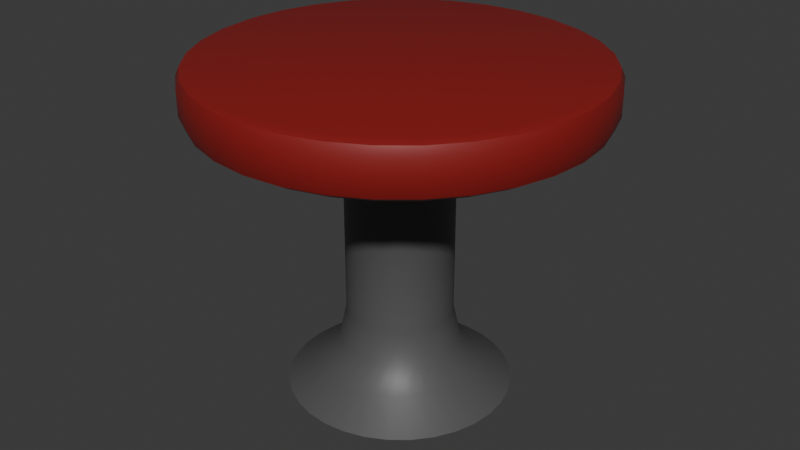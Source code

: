 # Source: coke_table.blend  (saved by Blender 4.5.90; exported with 4.5.12 LTS)
import bpy
from mathutils import Matrix  # noqa: F401  (used for matrix-valued properties, if any)

bpy.ops.wm.read_factory_settings(use_empty=True)
scene = bpy.context.scene
scene.name = 'Scene'

# ---- collections
col_collection = bpy.data.collections.new('Collection'); scene.collection.children.link(col_collection)

# ---- materials (node trees are filled in below, after node groups)
mat_material_001 = bpy.data.materials.new('Material.001')
mat_material_002 = bpy.data.materials.new('Material.002')

# ---- node groups
ng_smooth_by_angle = bpy.data.node_groups.new('Smooth by Angle', 'GeometryNodeTree')
_s = ng_smooth_by_angle.interface.new_socket(name='Mesh', in_out='OUTPUT', socket_type='NodeSocketGeometry')
_s = ng_smooth_by_angle.interface.new_socket(name='Mesh', in_out='INPUT', socket_type='NodeSocketGeometry')
_s = ng_smooth_by_angle.interface.new_socket(name='Angle', in_out='INPUT', socket_type='NodeSocketFloat')
_s.subtype = 'ANGLE'
_s.default_value = 0.5236
_s.min_value = 0.0
_s.max_value = 3.142
_s.description = 'Maximum face angle for smooth edges'
_s = ng_smooth_by_angle.interface.new_socket(name='Ignore Sharpness', in_out='INPUT', socket_type='NodeSocketBool')
_s.force_non_field = True
ng_smooth_by_angle.description = 'Set the sharpness of mesh edges based on the angle between the neighboring faces'
ng_smooth_by_angle.is_modifier = True
_N = ng_smooth_by_angle.nodes; _L = ng_smooth_by_angle.links
n0 = _N.new('GeometryNodeSetShadeSmooth'); n0.name = 'Set Shade Smooth'; n0.location = (120, -80)
n0.domain = 'EDGE'
n1 = _N.new('GeometryNodeSetShadeSmooth'); n1.name = 'Set Shade Smooth.001'; n1.location = (300, -80)
n2 = _N.new('NodeGroupOutput'); n2.name = 'Group Output'; n2.location = (480, -80)
n3 = _N.new('GeometryNodeInputMeshEdgeAngle'); n3.name = 'Edge Angle'; n3.location = (-440, -240)
n4 = _N.new('NodeGroupInput'); n4.name = 'Group Input'; n4.location = (-80, -80)
n5 = _N.new('GeometryNodeInputEdgeSmooth'); n5.name = 'Is Edge Smooth'; n5.location = (-260, -120)
n6 = _N.new('GeometryNodeInputShadeSmooth'); n6.name = 'Is Shade Smooth'; n6.location = (-440, -397)
n7 = _N.new('FunctionNodeCompare'); n7.name = 'Compare'; n7.location = (-260, -260)
n7.operation = 'LESS_EQUAL'
n7.inputs[6].default_value = (0.0, 0.0, 0.0, 0.0)
n7.inputs[7].default_value = (0.0, 0.0, 0.0, 0.0)
n8 = _N.new('FunctionNodeBooleanMath'); n8.name = 'Boolean Math.001'; n8.location = (-80, -260)
n9 = _N.new('NodeGroupInput'); n9.name = 'Group Input.001'; n9.location = (-440, -329)
n10 = _N.new('NodeGroupInput'); n10.name = 'Group Input.002'; n10.location = (-259, -189)
n11 = _N.new('FunctionNodeBooleanMath'); n11.name = 'Boolean Math'; n11.location = (-80, -149)
n11.operation = 'OR'
n12 = _N.new('FunctionNodeBooleanMath'); n12.name = 'Boolean Math.002'; n12.location = (-260, -380)
n12.operation = 'OR'
n13 = _N.new('NodeGroupInput'); n13.name = 'Group Input.003'; n13.location = (-440, -460)
_L.new(n3.outputs[0], n7.inputs[0])
_L.new(n1.outputs[0], n2.inputs[0])
_L.new(n9.outputs[1], n7.inputs[1])
_L.new(n7.outputs[0], n8.inputs[0])
_L.new(n4.outputs[0], n0.inputs[0])
_L.new(n0.outputs[0], n1.inputs[0])
_L.new(n8.outputs[0], n0.inputs[2])
_L.new(n10.outputs[2], n11.inputs[1])
_L.new(n5.outputs[0], n11.inputs[0])
_L.new(n11.outputs[0], n0.inputs[1])
_L.new(n13.outputs[2], n12.inputs[1])
_L.new(n6.outputs[0], n12.inputs[0])
_L.new(n12.outputs[0], n8.inputs[1])
n2.is_active_output = True

# ---- material node trees
mat_material_001.use_nodes = True; mat_material_001.node_tree.nodes.clear()
_N = mat_material_001.node_tree.nodes; _L = mat_material_001.node_tree.links
n0 = _N.new('ShaderNodeBsdfPrincipled'); n0.name = 'Principled BSDF'; n0.location = (-200, 100)
n0.inputs[0].default_value = (0.2574, 0.01163, 0.01054, 1.0)
n1 = _N.new('ShaderNodeOutputMaterial'); n1.name = 'Material Output'; n1.location = (200, 100)
_L.new(n0.outputs[0], n1.inputs[0])
n1.is_active_output = True
mat_material_002.use_nodes = True; mat_material_002.node_tree.nodes.clear()
_N = mat_material_002.node_tree.nodes; _L = mat_material_002.node_tree.links
n0 = _N.new('ShaderNodeBsdfPrincipled'); n0.name = 'Principled BSDF'; n0.location = (-200, 100)
n0.inputs[0].default_value = (0.09202, 0.09202, 0.09202, 1.0)
n1 = _N.new('ShaderNodeOutputMaterial'); n1.name = 'Material Output'; n1.location = (200, 100)
_L.new(n0.outputs[0], n1.inputs[0])
n1.is_active_output = True

# ---- world
world_world = bpy.data.worlds.new('World'); scene.world = world_world
world_world.use_nodes = True; world_world.node_tree.nodes.clear()
_N = world_world.node_tree.nodes; _L = world_world.node_tree.links
n0 = _N.new('ShaderNodeOutputWorld'); n0.name = 'World Output'; n0.location = (200, 100)
n1 = _N.new('ShaderNodeBackground'); n1.name = 'Background'; n1.location = (-200, 100)
n1.inputs[0].default_value = (0.05088, 0.05088, 0.05088, 1.0)
_L.new(n1.outputs[0], n0.inputs[0])
n0.is_active_output = True
world_world.color = (0.05088, 0.05088, 0.05088)
world_world.sun_shadow_jitter_overblur = 0.0

# ---- meshes
me_cylinder_001 = bpy.data.meshes.new('Cylinder.001')
me_cylinder_001.from_pydata([(3.972e-10, 0.8274, -1.195), (0.1614, 0.8115, -1.195), (0.3166, 0.7645, -1.195), (0.4597, 0.688, -1.195), (0.5851, 0.5851, -1.195), (0.688, 0.4597, -1.195), (0.7645, 0.3166, -1.195), (0.8115, 0.1614, -1.195), (0.8274, 2.053e-09, -1.195), (0.8115, -0.1614, -1.195), (0.7645, -0.3166, -1.195), (0.688, -0.4597, -1.195), (0.5851, -0.5851, -1.195), (0.4597, -0.688, -1.195), (0.3166, -0.7645, -1.195), (0.1614, -0.8115, -1.195), (3.972e-10, -0.8274, -1.195), (-0.1614, -0.8115, -1.195), (-0.3166, -0.7645, -1.195), (-0.4597, -0.688, -1.195), (-0.5851, -0.5851, -1.195), (-0.688, -0.4597, -1.195), (-0.7645, -0.3166, -1.195), (-0.8115, -0.1614, -1.195), (-0.8274, 2.053e-09, -1.195), (-0.8115, 0.1614, -1.195), (-0.7645, 0.3166, -1.195), (-0.688, 0.4597, -1.195), (-0.5851, 0.5851, -1.195), (-0.4597, 0.688, -1.195), (-0.3166, 0.7645, -1.195), (-0.1614, 0.8115, -1.195), (1.38e-08, 1.454, 1.185), (1.49e-08, 1.364, 1.274), (1.414e-08, 1.428, 1.248), (0.2661, 1.338, 1.274), (0.2837, 1.426, 1.185), (0.2786, 1.401, 1.248), (0.5221, 1.26, 1.274), (0.5566, 1.344, 1.185), (0.5465, 1.319, 1.248), (0.7579, 1.134, 1.274), (0.808, 1.209, 1.185), (0.7934, 1.187, 1.248), (0.9647, 0.9647, 1.274), (1.028, 1.028, 1.185), (1.01, 1.01, 1.248), (1.134, 0.7579, 1.274), (1.209, 0.808, 1.185), (1.187, 0.7934, 1.248), (1.26, 0.5221, 1.274), (1.344, 0.5566, 1.185), (1.319, 0.5465, 1.248), (1.338, 0.2661, 1.274), (1.426, 0.2837, 1.185), (1.401, 0.2786, 1.248), (1.364, -1.304e-08, 1.274), (1.454, -1.334e-08, 1.185), (1.428, -1.327e-08, 1.248), (1.338, -0.2661, 1.274), (1.426, -0.2837, 1.185), (1.401, -0.2786, 1.248), (1.26, -0.5221, 1.274), (1.344, -0.5566, 1.185), (1.319, -0.5465, 1.248), (1.134, -0.7579, 1.274), (1.209, -0.808, 1.185), (1.187, -0.7934, 1.248), (0.9647, -0.9647, 1.274), (1.028, -1.028, 1.185), (1.01, -1.01, 1.248), (0.7579, -1.134, 1.274), (0.808, -1.209, 1.185), (0.7934, -1.187, 1.248), (0.5221, -1.26, 1.274), (0.5566, -1.344, 1.185), (0.5465, -1.319, 1.248), (0.2661, -1.338, 1.274), (0.2837, -1.426, 1.185), (0.2786, -1.401, 1.248), (1.583e-08, -1.364, 1.274), (1.38e-08, -1.454, 1.185), (1.444e-08, -1.428, 1.248), (-0.2661, -1.338, 1.274), (-0.2837, -1.426, 1.185), (-0.2786, -1.401, 1.248), (-0.5221, -1.26, 1.274), (-0.5566, -1.344, 1.185), (-0.5465, -1.319, 1.248), (-0.7579, -1.134, 1.274), (-0.808, -1.209, 1.185), (-0.7934, -1.187, 1.248), (-0.9647, -0.9647, 1.274), (-1.028, -1.028, 1.185), (-1.01, -1.01, 1.248), (-1.134, -0.7579, 1.274), (-1.209, -0.808, 1.185), (-1.187, -0.7934, 1.248), (-1.26, -0.5221, 1.274), (-1.344, -0.5566, 1.185), (-1.319, -0.5465, 1.248), (-1.338, -0.2661, 1.274), (-1.426, -0.2837, 1.185), (-1.401, -0.2786, 1.248), (-1.364, -1.49e-08, 1.274), (-1.454, -1.334e-08, 1.185), (-1.428, -1.385e-08, 1.248), (-1.338, 0.2661, 1.274), (-1.426, 0.2837, 1.185), (-1.401, 0.2786, 1.248), (-1.26, 0.5221, 1.274), (-1.344, 0.5566, 1.185), (-1.319, 0.5465, 1.248), (-1.134, 0.7579, 1.274), (-1.209, 0.808, 1.185), (-1.187, 0.7934, 1.248), (-0.9647, 0.9647, 1.274), (-1.028, 1.028, 1.185), (-1.01, 1.01, 1.248), (-0.7579, 1.134, 1.274), (-0.808, 1.209, 1.185), (-0.7934, 1.187, 1.248), (-0.5221, 1.26, 1.274), (-0.5566, 1.344, 1.185), (-0.5465, 1.319, 1.248), (-0.2661, 1.338, 1.274), (-0.2837, 1.426, 1.185), (-0.2786, 1.401, 1.248), (1.271e-08, 1.329, 0.8676), (1.38e-08, 1.454, 1.015), (1.35e-08, 1.418, 0.9197), (0.2837, 1.426, 1.015), (0.2593, 1.304, 0.8676), (0.2766, 1.39, 0.9197), (0.5566, 1.344, 1.015), (0.5086, 1.228, 0.8676), (0.5425, 1.31, 0.9197), (0.808, 1.209, 1.015), (0.7384, 1.105, 0.8676), (0.7876, 1.179, 0.9197), (1.028, 1.028, 1.015), (0.9398, 0.9398, 0.8676), (1.002, 1.002, 0.9197), (1.209, 0.808, 1.015), (1.105, 0.7384, 0.8676), (1.179, 0.7876, 0.9197), (1.344, 0.5566, 1.015), (1.228, 0.5086, 0.8676), (1.31, 0.5425, 0.9197), (1.426, 0.2837, 1.015), (1.304, 0.2593, 0.8676), (1.39, 0.2766, 0.9197), (1.454, -1.334e-08, 1.015), (1.329, -1.059e-08, 0.8676), (1.418, -1.246e-08, 0.9197), (1.426, -0.2837, 1.015), (1.304, -0.2593, 0.8676), (1.39, -0.2766, 0.9197), (1.344, -0.5566, 1.015), (1.228, -0.5086, 0.8676), (1.31, -0.5425, 0.9197), (1.209, -0.808, 1.015), (1.105, -0.7384, 0.8676), (1.179, -0.7876, 0.9197), (1.028, -1.028, 1.015), (0.9398, -0.9398, 0.8676), (1.002, -1.002, 0.9197), (0.808, -1.209, 1.015), (0.7384, -1.105, 0.8676), (0.7876, -1.179, 0.9197), (0.5566, -1.344, 1.015), (0.5086, -1.228, 0.8676), (0.5425, -1.31, 0.9197), (0.2837, -1.426, 1.015), (0.2593, -1.304, 0.8676), (0.2766, -1.39, 0.9197), (1.38e-08, -1.454, 1.015), (1.271e-08, -1.329, 0.8676), (1.35e-08, -1.418, 0.9197), (-0.2837, -1.426, 1.015), (-0.2593, -1.304, 0.8676), (-0.2766, -1.39, 0.9197), (-0.5566, -1.344, 1.015), (-0.5086, -1.228, 0.8676), (-0.5425, -1.31, 0.9197), (-0.808, -1.209, 1.015), (-0.7384, -1.105, 0.8676), (-0.7876, -1.179, 0.9197), (-1.028, -1.028, 1.015), (-0.9398, -0.9398, 0.8676), (-1.002, -1.002, 0.9197), (-1.209, -0.808, 1.015), (-1.105, -0.7384, 0.8676), (-1.179, -0.7876, 0.9197), (-1.344, -0.5566, 1.015), (-1.228, -0.5086, 0.8676), (-1.31, -0.5425, 0.9197), (-1.426, -0.2837, 1.015), (-1.304, -0.2593, 0.8676), (-1.39, -0.2766, 0.9197), (-1.454, -1.334e-08, 1.015), (-1.329, -1.059e-08, 0.8676), (-1.418, -1.246e-08, 0.9197), (-1.426, 0.2837, 1.015), (-1.304, 0.2593, 0.8676), (-1.39, 0.2766, 0.9197), (-1.344, 0.5566, 1.015), (-1.228, 0.5086, 0.8676), (-1.31, 0.5425, 0.9197), (-1.209, 0.808, 1.015), (-1.105, 0.7384, 0.8676), (-1.179, 0.7876, 0.9197), (-1.028, 1.028, 1.015), (-0.9398, 0.9398, 0.8676), (-1.002, 1.002, 0.9197), (-0.808, 1.209, 1.015), (-0.7384, 1.105, 0.8676), (-0.7876, 1.179, 0.9197), (-0.5566, 1.344, 1.015), (-0.5086, 1.228, 0.8676), (-0.5425, 1.31, 0.9197), (-0.2837, 1.426, 1.015), (-0.2593, 1.304, 0.8676), (-0.2766, 1.39, 0.9197), (4.27e-09, 0.3902, 0.4175), (0.07612, 0.3827, 0.4175), (0.1493, 0.3605, 0.4175), (0.2168, 0.3244, 0.4175), (0.2759, 0.2759, 0.4175), (0.3244, 0.2168, 0.4175), (0.3605, 0.1493, 0.4175), (0.3827, 0.07612, 0.4175), (0.3902, 7.849e-09, 0.4175), (0.3827, -0.07612, 0.4175), (0.3605, -0.1493, 0.4175), (0.3244, -0.2168, 0.4175), (0.2759, -0.2759, 0.4175), (0.2168, -0.3244, 0.4175), (0.1493, -0.3605, 0.4175), (0.07612, -0.3827, 0.4175), (4.27e-09, -0.3902, 0.4175), (-0.07612, -0.3827, 0.4175), (-0.1493, -0.3605, 0.4175), (-0.2168, -0.3244, 0.4175), (-0.2759, -0.2759, 0.4175), (-0.3244, -0.2168, 0.4175), (-0.3605, -0.1493, 0.4175), (-0.3827, -0.07612, 0.4175), (-0.3902, 7.849e-09, 0.4175), (-0.3827, 0.07612, 0.4175), (-0.3605, 0.1493, 0.4175), (-0.3244, 0.2168, 0.4175), (-0.2759, 0.2759, 0.4175), (-0.2168, 0.3244, 0.4175), (-0.1493, 0.3605, 0.4175), (-0.07612, 0.3827, 0.4175), (2.767e-09, 0.5787, -1.009), (4.27e-09, 0.3902, -0.6118), (3.707e-09, 0.4393, -0.8406), (0.07612, 0.3827, -0.6118), (0.1129, 0.5676, -1.009), (0.08571, 0.4309, -0.8406), (0.1493, 0.3605, -0.6118), (0.2215, 0.5347, -1.009), (0.1681, 0.4059, -0.8406), (0.2168, 0.3244, -0.6118), (0.3215, 0.4812, -1.009), (0.2441, 0.3653, -0.8406), (0.2759, 0.2759, -0.6118), (0.4092, 0.4092, -1.009), (0.3107, 0.3107, -0.8406), (0.3244, 0.2168, -0.6118), (0.4812, 0.3215, -1.009), (0.3653, 0.2441, -0.8406), (0.3605, 0.1493, -0.6118), (0.5347, 0.2215, -1.009), (0.4059, 0.1681, -0.8406), (0.3827, 0.07612, -0.6118), (0.5676, 0.1129, -1.009), (0.4309, 0.08571, -0.8406), (0.3902, 7.849e-09, -0.6118), (0.5787, 5.434e-09, -1.009), (0.4393, 7.274e-09, -0.8406), (0.3827, -0.07612, -0.6118), (0.5676, -0.1129, -1.009), (0.4309, -0.08571, -0.8406), (0.3605, -0.1493, -0.6118), (0.5347, -0.2215, -1.009), (0.4059, -0.1681, -0.8406), (0.3244, -0.2168, -0.6118), (0.4812, -0.3215, -1.009), (0.3653, -0.2441, -0.8406), (0.2759, -0.2759, -0.6118), (0.4092, -0.4092, -1.009), (0.3107, -0.3107, -0.8406), (0.2168, -0.3244, -0.6118), (0.3215, -0.4812, -1.009), (0.2441, -0.3653, -0.8406), (0.1493, -0.3605, -0.6118), (0.2215, -0.5347, -1.009), (0.1681, -0.4059, -0.8406), (0.07612, -0.3827, -0.6118), (0.1129, -0.5676, -1.009), (0.08571, -0.4309, -0.8406), (4.27e-09, -0.3902, -0.6118), (2.767e-09, -0.5787, -1.009), (3.707e-09, -0.4393, -0.8406), (-0.07612, -0.3827, -0.6118), (-0.1129, -0.5676, -1.009), (-0.08571, -0.4309, -0.8406), (-0.1493, -0.3605, -0.6118), (-0.2215, -0.5347, -1.009), (-0.1681, -0.4059, -0.8406), (-0.2168, -0.3244, -0.6118), (-0.3215, -0.4812, -1.009), (-0.2441, -0.3653, -0.8406), (-0.2759, -0.2759, -0.6118), (-0.4092, -0.4092, -1.009), (-0.3107, -0.3107, -0.8406), (-0.3244, -0.2168, -0.6118), (-0.4812, -0.3215, -1.009), (-0.3653, -0.2441, -0.8406), (-0.3605, -0.1493, -0.6118), (-0.5347, -0.2215, -1.009), (-0.4059, -0.1681, -0.8406), (-0.3827, -0.07612, -0.6118), (-0.5676, -0.1129, -1.009), (-0.4309, -0.08571, -0.8406), (-0.3902, 7.849e-09, -0.6118), (-0.5787, 5.434e-09, -1.009), (-0.4393, 7.274e-09, -0.8406), (-0.3827, 0.07612, -0.6118), (-0.5676, 0.1129, -1.009), (-0.4309, 0.08571, -0.8406), (-0.3605, 0.1493, -0.6118), (-0.5347, 0.2215, -1.009), (-0.4059, 0.1681, -0.8406), (-0.3244, 0.2168, -0.6118), (-0.4812, 0.3215, -1.009), (-0.3653, 0.2441, -0.8406), (-0.2759, 0.2759, -0.6118), (-0.4092, 0.4092, -1.009), (-0.3107, 0.3107, -0.8406), (-0.2168, 0.3244, -0.6118), (-0.3215, 0.4812, -1.009), (-0.2441, 0.3653, -0.8406), (-0.1493, 0.3605, -0.6118), (-0.2215, 0.5347, -1.009), (-0.1681, 0.4059, -0.8406), (-0.07612, 0.3827, -0.6118), (-0.1129, 0.5676, -1.009), (-0.08571, 0.4309, -0.8406), (5.104e-09, 0.4861, 0.5909), (8.787e-09, 0.8973, 0.8464), (6.752e-09, 0.662, 0.7659), (0.175, 0.88, 0.8464), (0.09484, 0.4768, 0.5909), (0.1292, 0.6493, 0.7659), (0.3434, 0.829, 0.8464), (0.186, 0.4491, 0.5909), (0.2533, 0.6116, 0.7659), (0.4985, 0.746, 0.8464), (0.2701, 0.4042, 0.5909), (0.3678, 0.5504, 0.7659), (0.6345, 0.6345, 0.8464), (0.3437, 0.3437, 0.5909), (0.4681, 0.4681, 0.7659), (0.746, 0.4985, 0.8464), (0.4042, 0.2701, 0.5909), (0.5504, 0.3678, 0.7659), (0.829, 0.3434, 0.8464), (0.4491, 0.186, 0.5909), (0.6116, 0.2533, 0.7659), (0.88, 0.175, 0.8464), (0.4768, 0.09484, 0.5909), (0.6493, 0.1292, 0.7659), (0.8973, -2.436e-09, 0.8464), (0.4861, 5.74e-09, 0.5909), (0.662, 2.328e-09, 0.7659), (0.88, -0.175, 0.8464), (0.4768, -0.09484, 0.5909), (0.6493, -0.1292, 0.7659), (0.829, -0.3434, 0.8464), (0.4491, -0.186, 0.5909), (0.6116, -0.2533, 0.7659), (0.746, -0.4985, 0.8464), (0.4042, -0.2701, 0.5909), (0.5504, -0.3678, 0.7659), (0.6345, -0.6345, 0.8464), (0.3437, -0.3437, 0.5909), (0.4681, -0.4681, 0.7659), (0.4985, -0.746, 0.8464), (0.2701, -0.4042, 0.5909), (0.3678, -0.5504, 0.7659), (0.3434, -0.829, 0.8464), (0.186, -0.4491, 0.5909), (0.2533, -0.6116, 0.7659), (0.175, -0.88, 0.8464), (0.09484, -0.4768, 0.5909), (0.1292, -0.6493, 0.7659), (8.787e-09, -0.8973, 0.8464), (5.104e-09, -0.4861, 0.5909), (6.752e-09, -0.662, 0.7659), (-0.175, -0.88, 0.8464), (-0.09484, -0.4768, 0.5909), (-0.1292, -0.6493, 0.7659), (-0.3434, -0.829, 0.8464), (-0.186, -0.4491, 0.5909), (-0.2533, -0.6116, 0.7659), (-0.4985, -0.746, 0.8464), (-0.2701, -0.4042, 0.5909), (-0.3678, -0.5504, 0.7659), (-0.6345, -0.6345, 0.8464), (-0.3437, -0.3437, 0.5909), (-0.4681, -0.4681, 0.7659), (-0.746, -0.4985, 0.8464), (-0.4042, -0.2701, 0.5909), (-0.5504, -0.3678, 0.7659), (-0.829, -0.3434, 0.8464), (-0.4491, -0.186, 0.5909), (-0.6116, -0.2533, 0.7659), (-0.88, -0.175, 0.8464), (-0.4768, -0.09484, 0.5909), (-0.6493, -0.1292, 0.7659), (-0.8973, -2.436e-09, 0.8464), (-0.4861, 5.74e-09, 0.5909), (-0.662, 2.328e-09, 0.7659), (-0.88, 0.175, 0.8464), (-0.4768, 0.09484, 0.5909), (-0.6493, 0.1292, 0.7659), (-0.829, 0.3434, 0.8464), (-0.4491, 0.186, 0.5909), (-0.6116, 0.2533, 0.7659), (-0.746, 0.4985, 0.8464), (-0.4042, 0.2701, 0.5909), (-0.5504, 0.3678, 0.7659), (-0.6345, 0.6345, 0.8464), (-0.3437, 0.3437, 0.5909), (-0.4681, 0.4681, 0.7659), (-0.4985, 0.746, 0.8464), (-0.2701, 0.4042, 0.5909), (-0.3678, 0.5504, 0.7659), (-0.3434, 0.829, 0.8464), (-0.186, 0.4491, 0.5909), (-0.2533, 0.6116, 0.7659), (-0.175, 0.88, 0.8464), (-0.09484, 0.4768, 0.5909), (-0.1292, 0.6493, 0.7659)], [], [(0, 1, 2, 3, 4, 5, 6, 7, 8, 9, 10, 11, 12, 13, 14, 15, 16, 17, 18, 19, 20, 21, 22, 23, 24, 25, 26, 27, 28, 29, 30, 31), (36, 32, 34, 37), (37, 34, 33, 35), (39, 36, 37, 40), (40, 37, 35, 38), (42, 39, 40, 43), (43, 40, 38, 41), (45, 42, 43, 46), (46, 43, 41, 44), (48, 45, 46, 49), (49, 46, 44, 47), (51, 48, 49, 52), (52, 49, 47, 50), (54, 51, 52, 55), (55, 52, 50, 53), (57, 54, 55, 58), (58, 55, 53, 56), (60, 57, 58, 61), (61, 58, 56, 59), (63, 60, 61, 64), (64, 61, 59, 62), (66, 63, 64, 67), (67, 64, 62, 65), (69, 66, 67, 70), (70, 67, 65, 68), (72, 69, 70, 73), (73, 70, 68, 71), (75, 72, 73, 76), (76, 73, 71, 74), (78, 75, 76, 79), (79, 76, 74, 77), (81, 78, 79, 82), (82, 79, 77, 80), (84, 81, 82, 85), (85, 82, 80, 83), (87, 84, 85, 88), (88, 85, 83, 86), (90, 87, 88, 91), (91, 88, 86, 89), (93, 90, 91, 94), (94, 91, 89, 92), (96, 93, 94, 97), (97, 94, 92, 95), (99, 96, 97, 100), (100, 97, 95, 98), (102, 99, 100, 103), (103, 100, 98, 101), (105, 102, 103, 106), (106, 103, 101, 104), (108, 105, 106, 109), (109, 106, 104, 107), (111, 108, 109, 112), (112, 109, 107, 110), (114, 111, 112, 115), (115, 112, 110, 113), (117, 114, 115, 118), (118, 115, 113, 116), (120, 117, 118, 121), (121, 118, 116, 119), (123, 120, 121, 124), (124, 121, 119, 122), (126, 123, 124, 127), (127, 124, 122, 125), (32, 126, 127, 34), (34, 127, 125, 33), (35, 33, 125, 122, 119, 116, 113, 110, 107, 104, 101, 98, 95, 92, 89, 86, 83, 80, 77, 74, 71, 68, 65, 62, 59, 56, 53, 50, 47, 44, 41, 38), (132, 128, 130, 133), (133, 130, 129, 131), (135, 132, 133, 136), (136, 133, 131, 134), (138, 135, 136, 139), (139, 136, 134, 137), (141, 138, 139, 142), (142, 139, 137, 140), (144, 141, 142, 145), (145, 142, 140, 143), (147, 144, 145, 148), (148, 145, 143, 146), (150, 147, 148, 151), (151, 148, 146, 149), (153, 150, 151, 154), (154, 151, 149, 152), (156, 153, 154, 157), (157, 154, 152, 155), (159, 156, 157, 160), (160, 157, 155, 158), (162, 159, 160, 163), (163, 160, 158, 161), (165, 162, 163, 166), (166, 163, 161, 164), (168, 165, 166, 169), (169, 166, 164, 167), (171, 168, 169, 172), (172, 169, 167, 170), (174, 171, 172, 175), (175, 172, 170, 173), (177, 174, 175, 178), (178, 175, 173, 176), (180, 177, 178, 181), (181, 178, 176, 179), (183, 180, 181, 184), (184, 181, 179, 182), (186, 183, 184, 187), (187, 184, 182, 185), (189, 186, 187, 190), (190, 187, 185, 188), (192, 189, 190, 193), (193, 190, 188, 191), (195, 192, 193, 196), (196, 193, 191, 194), (198, 195, 196, 199), (199, 196, 194, 197), (201, 198, 199, 202), (202, 199, 197, 200), (204, 201, 202, 205), (205, 202, 200, 203), (207, 204, 205, 208), (208, 205, 203, 206), (210, 207, 208, 211), (211, 208, 206, 209), (213, 210, 211, 214), (214, 211, 209, 212), (216, 213, 214, 217), (217, 214, 212, 215), (219, 216, 217, 220), (220, 217, 215, 218), (222, 219, 220, 223), (223, 220, 218, 221), (128, 222, 223, 130), (130, 223, 221, 129), (131, 129, 32, 36), (129, 221, 126, 32), (134, 131, 36, 39), (137, 134, 39, 42), (140, 137, 42, 45), (143, 140, 45, 48), (146, 143, 48, 51), (149, 146, 51, 54), (152, 149, 54, 57), (155, 152, 57, 60), (158, 155, 60, 63), (161, 158, 63, 66), (164, 161, 66, 69), (167, 164, 69, 72), (170, 167, 72, 75), (173, 170, 75, 78), (176, 173, 78, 81), (179, 176, 81, 84), (182, 179, 84, 87), (185, 182, 87, 90), (188, 185, 90, 93), (191, 188, 93, 96), (194, 191, 96, 99), (197, 194, 99, 102), (200, 197, 102, 105), (203, 200, 105, 108), (206, 203, 108, 111), (209, 206, 111, 114), (212, 209, 114, 117), (215, 212, 117, 120), (218, 215, 120, 123), (221, 218, 123, 126), (260, 256, 258, 261), (261, 258, 257, 259), (263, 260, 261, 264), (264, 261, 259, 262), (266, 263, 264, 267), (267, 264, 262, 265), (269, 266, 267, 270), (270, 267, 265, 268), (272, 269, 270, 273), (273, 270, 268, 271), (275, 272, 273, 276), (276, 273, 271, 274), (278, 275, 276, 279), (279, 276, 274, 277), (281, 278, 279, 282), (282, 279, 277, 280), (284, 281, 282, 285), (285, 282, 280, 283), (287, 284, 285, 288), (288, 285, 283, 286), (290, 287, 288, 291), (291, 288, 286, 289), (293, 290, 291, 294), (294, 291, 289, 292), (296, 293, 294, 297), (297, 294, 292, 295), (299, 296, 297, 300), (300, 297, 295, 298), (302, 299, 300, 303), (303, 300, 298, 301), (305, 302, 303, 306), (306, 303, 301, 304), (308, 305, 306, 309), (309, 306, 304, 307), (311, 308, 309, 312), (312, 309, 307, 310), (314, 311, 312, 315), (315, 312, 310, 313), (317, 314, 315, 318), (318, 315, 313, 316), (320, 317, 318, 321), (321, 318, 316, 319), (323, 320, 321, 324), (324, 321, 319, 322), (326, 323, 324, 327), (327, 324, 322, 325), (329, 326, 327, 330), (330, 327, 325, 328), (332, 329, 330, 333), (333, 330, 328, 331), (335, 332, 333, 336), (336, 333, 331, 334), (338, 335, 336, 339), (339, 336, 334, 337), (341, 338, 339, 342), (342, 339, 337, 340), (344, 341, 342, 345), (345, 342, 340, 343), (347, 344, 345, 348), (348, 345, 343, 346), (350, 347, 348, 351), (351, 348, 346, 349), (256, 350, 351, 258), (258, 351, 349, 257), (259, 257, 224, 225), (0, 256, 260, 1), (31, 350, 256, 0), (257, 349, 255, 224), (1, 260, 263, 2), (262, 259, 225, 226), (2, 263, 266, 3), (265, 262, 226, 227), (3, 266, 269, 4), (268, 265, 227, 228), (4, 269, 272, 5), (271, 268, 228, 229), (5, 272, 275, 6), (274, 271, 229, 230), (6, 275, 278, 7), (277, 274, 230, 231), (7, 278, 281, 8), (280, 277, 231, 232), (8, 281, 284, 9), (283, 280, 232, 233), (9, 284, 287, 10), (286, 283, 233, 234), (10, 287, 290, 11), (289, 286, 234, 235), (11, 290, 293, 12), (292, 289, 235, 236), (12, 293, 296, 13), (295, 292, 236, 237), (13, 296, 299, 14), (298, 295, 237, 238), (14, 299, 302, 15), (301, 298, 238, 239), (15, 302, 305, 16), (304, 301, 239, 240), (16, 305, 308, 17), (307, 304, 240, 241), (17, 308, 311, 18), (310, 307, 241, 242), (18, 311, 314, 19), (313, 310, 242, 243), (19, 314, 317, 20), (316, 313, 243, 244), (20, 317, 320, 21), (319, 316, 244, 245), (21, 320, 323, 22), (322, 319, 245, 246), (22, 323, 326, 23), (325, 322, 246, 247), (23, 326, 329, 24), (328, 325, 247, 248), (24, 329, 332, 25), (331, 328, 248, 249), (25, 332, 335, 26), (334, 331, 249, 250), (26, 335, 338, 27), (337, 334, 250, 251), (27, 338, 341, 28), (340, 337, 251, 252), (28, 341, 344, 29), (343, 340, 252, 253), (29, 344, 347, 30), (346, 343, 253, 254), (30, 347, 350, 31), (349, 346, 254, 255), (353, 355, 357, 354), (354, 357, 356, 352), (355, 358, 360, 357), (357, 360, 359, 356), (358, 361, 363, 360), (360, 363, 362, 359), (361, 364, 366, 363), (363, 366, 365, 362), (364, 367, 369, 366), (366, 369, 368, 365), (367, 370, 372, 369), (369, 372, 371, 368), (370, 373, 375, 372), (372, 375, 374, 371), (373, 376, 378, 375), (375, 378, 377, 374), (376, 379, 381, 378), (378, 381, 380, 377), (379, 382, 384, 381), (381, 384, 383, 380), (382, 385, 387, 384), (384, 387, 386, 383), (385, 388, 390, 387), (387, 390, 389, 386), (388, 391, 393, 390), (390, 393, 392, 389), (391, 394, 396, 393), (393, 396, 395, 392), (394, 397, 399, 396), (396, 399, 398, 395), (397, 400, 402, 399), (399, 402, 401, 398), (400, 403, 405, 402), (402, 405, 404, 401), (403, 406, 408, 405), (405, 408, 407, 404), (406, 409, 411, 408), (408, 411, 410, 407), (409, 412, 414, 411), (411, 414, 413, 410), (412, 415, 417, 414), (414, 417, 416, 413), (415, 418, 420, 417), (417, 420, 419, 416), (418, 421, 423, 420), (420, 423, 422, 419), (421, 424, 426, 423), (423, 426, 425, 422), (424, 427, 429, 426), (426, 429, 428, 425), (427, 430, 432, 429), (429, 432, 431, 428), (430, 433, 435, 432), (432, 435, 434, 431), (433, 436, 438, 435), (435, 438, 437, 434), (436, 439, 441, 438), (438, 441, 440, 437), (439, 442, 444, 441), (441, 444, 443, 440), (442, 445, 447, 444), (444, 447, 446, 443), (445, 353, 354, 447), (447, 354, 352, 446), (355, 353, 128, 132), (352, 356, 225, 224), (446, 352, 224, 255), (353, 445, 222, 128), (356, 359, 226, 225), (358, 355, 132, 135), (359, 362, 227, 226), (361, 358, 135, 138), (362, 365, 228, 227), (364, 361, 138, 141), (365, 368, 229, 228), (367, 364, 141, 144), (368, 371, 230, 229), (370, 367, 144, 147), (371, 374, 231, 230), (373, 370, 147, 150), (374, 377, 232, 231), (376, 373, 150, 153), (377, 380, 233, 232), (379, 376, 153, 156), (380, 383, 234, 233), (382, 379, 156, 159), (383, 386, 235, 234), (385, 382, 159, 162), (386, 389, 236, 235), (388, 385, 162, 165), (389, 392, 237, 236), (391, 388, 165, 168), (392, 395, 238, 237), (394, 391, 168, 171), (395, 398, 239, 238), (397, 394, 171, 174), (398, 401, 240, 239), (400, 397, 174, 177), (401, 404, 241, 240), (403, 400, 177, 180), (404, 407, 242, 241), (406, 403, 180, 183), (407, 410, 243, 242), (409, 406, 183, 186), (410, 413, 244, 243), (412, 409, 186, 189), (413, 416, 245, 244), (415, 412, 189, 192), (416, 419, 246, 245), (418, 415, 192, 195), (419, 422, 247, 246), (421, 418, 195, 198), (422, 425, 248, 247), (424, 421, 198, 201), (425, 428, 249, 248), (427, 424, 201, 204), (428, 431, 250, 249), (430, 427, 204, 207), (431, 434, 251, 250), (433, 430, 207, 210), (434, 437, 252, 251), (436, 433, 210, 213), (437, 440, 253, 252), (439, 436, 213, 216), (440, 443, 254, 253), (442, 439, 216, 219), (443, 446, 255, 254), (445, 442, 219, 222)])
me_cylinder_001.polygons.foreach_set('use_smooth', [True] * 418)
me_cylinder_001.polygons.foreach_set('material_index', [1, 0, 0, 0, 0, 0, 0, 0, 0, 0, 0, 0, 0, 0, 0, 0, 0, 0, 0, 0, 0, 0, 0, 0, 0, 0, 0, 0, 0, 0, 0, 0, 0, 0, 0, 0, 0, 0, 0, 0, 0, 0, 0, 0, 0, 0, 0, 0, 0, 0, 0, 0, 0, 0, 0, 0, 0, 0, 0, 0, 0, 0, 0, 0, 0, 0, 0, 0, 0, 0, 0, 0, 0, 0, 0, 0, 0, 0, 0, 0, 0, 0, 0, 0, 0, 0, 0, 0, 0, 0, 0, 0, 0, 0, 0, 0, 0, 0, 0, 0, 0, 0, 0, 0, 0, 0, 0, 0, 0, 0, 0, 0, 0, 0, 0, 0, 0, 0, 0, 0, 0, 0, 0, 0, 0, 0, 0, 0, 0, 0, 0, 0, 0, 0, 0, 0, 0, 0, 0, 0, 0, 0, 0, 0, 0, 0, 0, 0, 0, 0, 0, 0, 0, 0, 0, 0, 0, 0, 0, 0, 0, 0, 1, 1, 1, 1, 1, 1, 1, 1, 1, 1, 1, 1, 1, 1, 1, 1, 1, 1, 1, 1, 1, 1, 1, 1, 1, 1, 1, 1, 1, 1, 1, 1, 1, 1, 1, 1, 1, 1, 1, 1, 1, 1, 1, 1, 1, 1, 1, 1, 1, 1, 1, 1, 1, 1, 1, 1, 1, 1, 1, 1, 1, 1, 1, 1, 1, 1, 1, 1, 1, 1, 1, 1, 1, 1, 1, 1, 1, 1, 1, 1, 1, 1, 1, 1, 1, 1, 1, 1, 1, 1, 1, 1, 1, 1, 1, 1, 1, 1, 1, 1, 1, 1, 1, 1, 1, 1, 1, 1, 1, 1, 1, 1, 1, 1, 1, 1, 1, 1, 1, 1, 1, 1, 1, 1, 1, 1, 1, 1, 1, 1, 1, 1, 1, 1, 1, 1, 1, 1, 1, 1, 1, 1, 1, 1, 1, 1, 1, 1, 1, 1, 1, 1, 1, 1, 1, 1, 1, 1, 1, 1, 1, 1, 1, 1, 1, 1, 1, 1, 1, 1, 1, 1, 1, 1, 1, 1, 1, 1, 1, 1, 1, 1, 1, 1, 1, 1, 1, 1, 1, 1, 1, 1, 0, 1, 1, 0, 1, 0, 1, 0, 1, 0, 1, 0, 1, 0, 1, 0, 1, 0, 1, 0, 1, 0, 1, 0, 1, 0, 1, 0, 1, 0, 1, 0, 1, 0, 1, 0, 1, 0, 1, 0, 1, 0, 1, 0, 1, 0, 1, 0, 1, 0, 1, 0, 1, 0, 1, 0, 1, 0, 1, 0, 1, 0, 1, 0])
_uv = me_cylinder_001.uv_layers.new(name='UVMap')
_uv.uv.foreach_set('vector', [0.75, 0.49, 0.7968, 0.4854, 0.8418, 0.4717, 0.8833, 0.4496, 0.9197, 0.4197, 0.9496, 0.3833, 0.9717, 0.3418, 0.9854, 0.2968, 0.99, 0.25, 0.9854, 0.2032, 0.9717, 0.1582, 0.9496, 0.1167, 0.9197, 0.08029, 0.8833, 0.05045, 0.8418, 0.02827, 0.7968, 0.01461, 0.75, 0.01, 0.7032, 0.01461, 0.6582, 0.02827, 0.6167, 0.05045, 0.5803, 0.08029, 0.5504, 0.1167, 0.5283, 0.1582, 0.5146, 0.2032, 0.51, 0.25, 0.5146, 0.2968, 0.5283, 0.3418, 0.5504, 0.3833, 0.5803, 0.4197, 0.6167, 0.4496, 0.6582, 0.4717, 0.7032, 0.4854, 0.9687, 1.0, 1.0, 1.0, 0.9997, 1.0, 0.9688, 1.0, 0.2968, 0.4853, 0.25, 0.49, 0.25, 0.4751, 0.2939, 0.4708, 0.9375, 1.0, 0.9687, 1.0, 0.9688, 1.0, 0.9375, 1.0, 0.3418, 0.4717, 0.2968, 0.4853, 0.2939, 0.4708, 0.3361, 0.458, 0.9063, 1.0, 0.9375, 1.0, 0.9375, 1.0, 0.9062, 1.0, 0.3833, 0.4495, 0.3418, 0.4717, 0.3361, 0.458, 0.3751, 0.4372, 0.875, 1.0, 0.9063, 1.0, 0.9062, 1.0, 0.875, 1.0, 0.4197, 0.4197, 0.3833, 0.4495, 0.3751, 0.4372, 0.4092, 0.4092, 0.8438, 1.0, 0.875, 1.0, 0.875, 1.0, 0.8438, 1.0, 0.4495, 0.3833, 0.4197, 0.4197, 0.4092, 0.4092, 0.4372, 0.3751, 0.8125, 1.0, 0.8438, 1.0, 0.8438, 1.0, 0.8125, 1.0, 0.4717, 0.3418, 0.4495, 0.3833, 0.4372, 0.3751, 0.458, 0.3361, 0.7812, 1.0, 0.8125, 1.0, 0.8125, 1.0, 0.7813, 1.0, 0.4853, 0.2968, 0.4717, 0.3418, 0.458, 0.3361, 0.4708, 0.2939, 0.75, 1.0, 0.7812, 1.0, 0.7813, 1.0, 0.75, 1.0, 0.49, 0.25, 0.4853, 0.2968, 0.4708, 0.2939, 0.4751, 0.25, 0.7188, 1.0, 0.75, 1.0, 0.75, 1.0, 0.7187, 1.0, 0.4853, 0.2032, 0.49, 0.25, 0.4751, 0.25, 0.4708, 0.2061, 0.6875, 1.0, 0.7188, 1.0, 0.7187, 1.0, 0.6875, 1.0, 0.4717, 0.1582, 0.4853, 0.2032, 0.4708, 0.2061, 0.458, 0.1639, 0.6562, 1.0, 0.6875, 1.0, 0.6875, 1.0, 0.6563, 1.0, 0.4495, 0.1167, 0.4717, 0.1582, 0.458, 0.1639, 0.4372, 0.1249, 0.625, 1.0, 0.6562, 1.0, 0.6563, 1.0, 0.625, 1.0, 0.4197, 0.08032, 0.4495, 0.1167, 0.4372, 0.1249, 0.4092, 0.09082, 0.5938, 1.0, 0.625, 1.0, 0.625, 1.0, 0.5937, 1.0, 0.3833, 0.05048, 0.4197, 0.08032, 0.4092, 0.09082, 0.3751, 0.06282, 0.5625, 1.0, 0.5938, 1.0, 0.5937, 1.0, 0.5625, 1.0, 0.3418, 0.02831, 0.3833, 0.05048, 0.3751, 0.06282, 0.3361, 0.04202, 0.5313, 1.0, 0.5625, 1.0, 0.5625, 1.0, 0.5312, 1.0, 0.2968, 0.01465, 0.3418, 0.02831, 0.3361, 0.04202, 0.2939, 0.02921, 0.5, 1.0, 0.5313, 1.0, 0.5312, 1.0, 0.5, 1.0, 0.25, 0.01004, 0.2968, 0.01465, 0.2939, 0.02921, 0.25, 0.02488, 0.4688, 1.0, 0.5, 1.0, 0.5, 1.0, 0.4688, 1.0, 0.2032, 0.01465, 0.25, 0.01004, 0.25, 0.02488, 0.2061, 0.02921, 0.4375, 1.0, 0.4688, 1.0, 0.4688, 1.0, 0.4375, 1.0, 0.1582, 0.02831, 0.2032, 0.01465, 0.2061, 0.02921, 0.1639, 0.04202, 0.4062, 1.0, 0.4375, 1.0, 0.4375, 1.0, 0.4062, 1.0, 0.1167, 0.05048, 0.1582, 0.02831, 0.1639, 0.04202, 0.1249, 0.06282, 0.375, 1.0, 0.4062, 1.0, 0.4062, 1.0, 0.375, 1.0, 0.08032, 0.08032, 0.1167, 0.05048, 0.1249, 0.06282, 0.09082, 0.09082, 0.3437, 1.0, 0.375, 1.0, 0.375, 1.0, 0.3438, 1.0, 0.05048, 0.1167, 0.08032, 0.08032, 0.09082, 0.09082, 0.06282, 0.1249, 0.3125, 1.0, 0.3437, 1.0, 0.3438, 1.0, 0.3125, 1.0, 0.02831, 0.1582, 0.05048, 0.1167, 0.06282, 0.1249, 0.04202, 0.1639, 0.2812, 1.0, 0.3125, 1.0, 0.3125, 1.0, 0.2812, 1.0, 0.01465, 0.2032, 0.02831, 0.1582, 0.04202, 0.1639, 0.02921, 0.2061, 0.25, 1.0, 0.2812, 1.0, 0.2812, 1.0, 0.25, 1.0, 0.01004, 0.25, 0.01465, 0.2032, 0.02921, 0.2061, 0.02488, 0.25, 0.2187, 1.0, 0.25, 1.0, 0.25, 1.0, 0.2188, 1.0, 0.01465, 0.2968, 0.01004, 0.25, 0.02488, 0.25, 0.02921, 0.2939, 0.1875, 1.0, 0.2187, 1.0, 0.2188, 1.0, 0.1875, 1.0, 0.02831, 0.3418, 0.01465, 0.2968, 0.02921, 0.2939, 0.04202, 0.3361, 0.1562, 1.0, 0.1875, 1.0, 0.1875, 1.0, 0.1563, 1.0, 0.05048, 0.3833, 0.02831, 0.3418, 0.04202, 0.3361, 0.06282, 0.3751, 0.125, 1.0, 0.1562, 1.0, 0.1563, 1.0, 0.125, 1.0, 0.08032, 0.4197, 0.05048, 0.3833, 0.06282, 0.3751, 0.09082, 0.4092, 0.09375, 1.0, 0.125, 1.0, 0.125, 1.0, 0.09375, 1.0, 0.1167, 0.4495, 0.08032, 0.4197, 0.09082, 0.4092, 0.1249, 0.4372, 0.0625, 1.0, 0.09375, 1.0, 0.09375, 1.0, 0.0625, 1.0, 0.1582, 0.4717, 0.1167, 0.4495, 0.1249, 0.4372, 0.1639, 0.458, 0.03125, 1.0, 0.0625, 1.0, 0.0625, 1.0, 0.03125, 1.0, 0.2032, 0.4853, 0.1582, 0.4717, 0.1639, 0.458, 0.2061, 0.4708, 0.0, 1.0, 0.03125, 1.0, 0.03125, 1.0, 0.0002838, 1.0, 0.25, 0.49, 0.2032, 0.4853, 0.2061, 0.4708, 0.25, 0.4751, 0.2939, 0.4708, 0.25, 0.4751, 0.2061, 0.4708, 0.1639, 0.458, 0.1249, 0.4372, 0.09082, 0.4092, 0.06282, 0.3751, 0.04202, 0.3361, 0.02921, 0.2939, 0.02488, 0.25, 0.02921, 0.2061, 0.04202, 0.1639, 0.06282, 0.1249, 0.09082, 0.09082, 0.1249, 0.06282, 0.1639, 0.04202, 0.2061, 0.02921, 0.25, 0.02488, 0.2939, 0.02921, 0.3361, 0.04202, 0.3751, 0.06282, 0.4092, 0.09082, 0.4372, 0.1249, 0.458, 0.1639, 0.4708, 0.2061, 0.4751, 0.25, 0.4708, 0.2939, 0.458, 0.3361, 0.4372, 0.3751, 0.4092, 0.4092, 0.3751, 0.4372, 0.3361, 0.458, 0.9688, 1.0, 1.0, 1.0, 0.9996, 1.0, 0.9688, 1.0, 0.9688, 1.0, 0.9996, 1.0, 1.0, 1.0, 0.9688, 1.0, 0.9375, 1.0, 0.9688, 1.0, 0.9688, 1.0, 0.9375, 1.0, 0.9375, 1.0, 0.9688, 1.0, 0.9688, 1.0, 0.9375, 1.0, 0.9062, 1.0, 0.9375, 1.0, 0.9375, 1.0, 0.9062, 1.0, 0.9062, 1.0, 0.9375, 1.0, 0.9375, 1.0, 0.9062, 1.0, 0.875, 1.0, 0.9062, 1.0, 0.9062, 1.0, 0.875, 1.0, 0.875, 1.0, 0.9062, 1.0, 0.9062, 1.0, 0.875, 1.0, 0.8437, 1.0, 0.875, 1.0, 0.875, 1.0, 0.8438, 1.0, 0.8438, 1.0, 0.875, 1.0, 0.875, 1.0, 0.8438, 1.0, 0.8125, 1.0, 0.8437, 1.0, 0.8438, 1.0, 0.8125, 1.0, 0.8125, 1.0, 0.8438, 1.0, 0.8438, 1.0, 0.8125, 1.0, 0.7812, 1.0, 0.8125, 1.0, 0.8125, 1.0, 0.7812, 1.0, 0.7812, 1.0, 0.8125, 1.0, 0.8125, 1.0, 0.7812, 1.0, 0.75, 1.0, 0.7812, 1.0, 0.7812, 1.0, 0.75, 1.0, 0.75, 1.0, 0.7812, 1.0, 0.7812, 1.0, 0.75, 1.0, 0.7188, 1.0, 0.75, 1.0, 0.75, 1.0, 0.7188, 1.0, 0.7188, 1.0, 0.75, 1.0, 0.75, 1.0, 0.7188, 1.0, 0.6875, 1.0, 0.7188, 1.0, 0.7188, 1.0, 0.6875, 1.0, 0.6875, 1.0, 0.7188, 1.0, 0.7188, 1.0, 0.6875, 1.0, 0.6562, 1.0, 0.6875, 1.0, 0.6875, 1.0, 0.6562, 1.0, 0.6562, 1.0, 0.6875, 1.0, 0.6875, 1.0, 0.6562, 1.0, 0.625, 1.0, 0.6562, 1.0, 0.6562, 1.0, 0.625, 1.0, 0.625, 1.0, 0.6562, 1.0, 0.6562, 1.0, 0.625, 1.0, 0.5937, 1.0, 0.625, 1.0, 0.625, 1.0, 0.5938, 1.0, 0.5938, 1.0, 0.625, 1.0, 0.625, 1.0, 0.5938, 1.0, 0.5625, 1.0, 0.5937, 1.0, 0.5938, 1.0, 0.5625, 1.0, 0.5625, 1.0, 0.5938, 1.0, 0.5938, 1.0, 0.5625, 1.0, 0.5313, 1.0, 0.5625, 1.0, 0.5625, 1.0, 0.5312, 1.0, 0.5312, 1.0, 0.5625, 1.0, 0.5625, 1.0, 0.5312, 1.0, 0.5, 1.0, 0.5313, 1.0, 0.5312, 1.0, 0.5, 1.0, 0.5, 1.0, 0.5312, 1.0, 0.5312, 1.0, 0.5, 1.0, 0.4687, 1.0, 0.5, 1.0, 0.5, 1.0, 0.4687, 1.0, 0.4687, 1.0, 0.5, 1.0, 0.5, 1.0, 0.4687, 1.0, 0.4375, 1.0, 0.4687, 1.0, 0.4687, 1.0, 0.4375, 1.0, 0.4375, 1.0, 0.4687, 1.0, 0.4687, 1.0, 0.4375, 1.0, 0.4063, 1.0, 0.4375, 1.0, 0.4375, 1.0, 0.4062, 1.0, 0.4062, 1.0, 0.4375, 1.0, 0.4375, 1.0, 0.4062, 1.0, 0.375, 1.0, 0.4063, 1.0, 0.4062, 1.0, 0.375, 1.0, 0.375, 1.0, 0.4062, 1.0, 0.4062, 1.0, 0.375, 1.0, 0.3438, 1.0, 0.375, 1.0, 0.375, 1.0, 0.3438, 1.0, 0.3438, 1.0, 0.375, 1.0, 0.375, 1.0, 0.3438, 1.0, 0.3125, 1.0, 0.3438, 1.0, 0.3438, 1.0, 0.3125, 1.0, 0.3125, 1.0, 0.3438, 1.0, 0.3438, 1.0, 0.3125, 1.0, 0.2812, 1.0, 0.3125, 1.0, 0.3125, 1.0, 0.2812, 1.0, 0.2812, 1.0, 0.3125, 1.0, 0.3125, 1.0, 0.2812, 1.0, 0.25, 1.0, 0.2812, 1.0, 0.2812, 1.0, 0.25, 1.0, 0.25, 1.0, 0.2812, 1.0, 0.2812, 1.0, 0.25, 1.0, 0.2188, 1.0, 0.25, 1.0, 0.25, 1.0, 0.2188, 1.0, 0.2188, 1.0, 0.25, 1.0, 0.25, 1.0, 0.2187, 1.0, 0.1875, 1.0, 0.2188, 1.0, 0.2188, 1.0, 0.1875, 1.0, 0.1875, 1.0, 0.2188, 1.0, 0.2187, 1.0, 0.1875, 1.0, 0.1562, 1.0, 0.1875, 1.0, 0.1875, 1.0, 0.1563, 1.0, 0.1563, 1.0, 0.1875, 1.0, 0.1875, 1.0, 0.1562, 1.0, 0.125, 1.0, 0.1562, 1.0, 0.1563, 1.0, 0.125, 1.0, 0.125, 1.0, 0.1563, 1.0, 0.1562, 1.0, 0.125, 1.0, 0.09375, 1.0, 0.125, 1.0, 0.125, 1.0, 0.09375, 1.0, 0.09375, 1.0, 0.125, 1.0, 0.125, 1.0, 0.09375, 1.0, 0.0625, 1.0, 0.09375, 1.0, 0.09375, 1.0, 0.0625, 1.0, 0.0625, 1.0, 0.09375, 1.0, 0.09375, 1.0, 0.0625, 1.0, 0.03125, 1.0, 0.0625, 1.0, 0.0625, 1.0, 0.03125, 1.0, 0.03125, 1.0, 0.0625, 1.0, 0.0625, 1.0, 0.03125, 1.0, 0.0, 1.0, 0.03125, 1.0, 0.03125, 1.0, 0.0003945, 1.0, 0.0003945, 1.0, 0.03125, 1.0, 0.03125, 1.0, 0.0, 1.0, 0.9688, 1.0, 1.0, 1.0, 1.0, 1.0, 0.9687, 1.0, 0.0, 1.0, 0.03125, 1.0, 0.03125, 1.0, 0.0, 1.0, 0.9375, 1.0, 0.9688, 1.0, 0.9687, 1.0, 0.9375, 1.0, 0.9062, 1.0, 0.9375, 1.0, 0.9375, 1.0, 0.9063, 1.0, 0.875, 1.0, 0.9062, 1.0, 0.9063, 1.0, 0.875, 1.0, 0.8438, 1.0, 0.875, 1.0, 0.875, 1.0, 0.8438, 1.0, 0.8125, 1.0, 0.8438, 1.0, 0.8438, 1.0, 0.8125, 1.0, 0.7812, 1.0, 0.8125, 1.0, 0.8125, 1.0, 0.7812, 1.0, 0.75, 1.0, 0.7812, 1.0, 0.7812, 1.0, 0.75, 1.0, 0.7188, 1.0, 0.75, 1.0, 0.75, 1.0, 0.7188, 1.0, 0.6875, 1.0, 0.7188, 1.0, 0.7188, 1.0, 0.6875, 1.0, 0.6562, 1.0, 0.6875, 1.0, 0.6875, 1.0, 0.6562, 1.0, 0.625, 1.0, 0.6562, 1.0, 0.6562, 1.0, 0.625, 1.0, 0.5938, 1.0, 0.625, 1.0, 0.625, 1.0, 0.5938, 1.0, 0.5625, 1.0, 0.5938, 1.0, 0.5938, 1.0, 0.5625, 1.0, 0.5312, 1.0, 0.5625, 1.0, 0.5625, 1.0, 0.5313, 1.0, 0.5, 1.0, 0.5312, 1.0, 0.5313, 1.0, 0.5, 1.0, 0.4687, 1.0, 0.5, 1.0, 0.5, 1.0, 0.4688, 1.0, 0.4375, 1.0, 0.4687, 1.0, 0.4688, 1.0, 0.4375, 1.0, 0.4062, 1.0, 0.4375, 1.0, 0.4375, 1.0, 0.4062, 1.0, 0.375, 1.0, 0.4062, 1.0, 0.4062, 1.0, 0.375, 1.0, 0.3438, 1.0, 0.375, 1.0, 0.375, 1.0, 0.3437, 1.0, 0.3125, 1.0, 0.3438, 1.0, 0.3437, 1.0, 0.3125, 1.0, 0.2812, 1.0, 0.3125, 1.0, 0.3125, 1.0, 0.2812, 1.0, 0.25, 1.0, 0.2812, 1.0, 0.2812, 1.0, 0.25, 1.0, 0.2187, 1.0, 0.25, 1.0, 0.25, 1.0, 0.2187, 1.0, 0.1875, 1.0, 0.2187, 1.0, 0.2187, 1.0, 0.1875, 1.0, 0.1562, 1.0, 0.1875, 1.0, 0.1875, 1.0, 0.1562, 1.0, 0.125, 1.0, 0.1562, 1.0, 0.1562, 1.0, 0.125, 1.0, 0.09375, 1.0, 0.125, 1.0, 0.125, 1.0, 0.09375, 1.0, 0.0625, 1.0, 0.09375, 1.0, 0.09375, 1.0, 0.0625, 1.0, 0.03125, 1.0, 0.0625, 1.0, 0.0625, 1.0, 0.03125, 1.0, 0.9688, 0.7809, 1.0, 0.7809, 1.0, 1.0, 0.9688, 1.0, 0.9688, 1.0, 1.0, 1.0, 1.0, 1.0, 0.9687, 1.0, 0.9375, 0.7809, 0.9688, 0.7809, 0.9688, 1.0, 0.9375, 1.0, 0.9375, 1.0, 0.9688, 1.0, 0.9687, 1.0, 0.9375, 1.0, 0.9062, 0.7809, 0.9375, 0.7809, 0.9375, 1.0, 0.9062, 1.0, 0.9062, 1.0, 0.9375, 1.0, 0.9375, 1.0, 0.9062, 1.0, 0.875, 0.7809, 0.9062, 0.7809, 0.9062, 1.0, 0.875, 1.0, 0.875, 1.0, 0.9062, 1.0, 0.9062, 1.0, 0.875, 1.0, 0.8438, 0.7809, 0.875, 0.7809, 0.875, 1.0, 0.8438, 1.0, 0.8438, 1.0, 0.875, 1.0, 0.875, 1.0, 0.8438, 1.0, 0.8125, 0.7809, 0.8438, 0.7809, 0.8438, 1.0, 0.8125, 1.0, 0.8125, 1.0, 0.8438, 1.0, 0.8438, 1.0, 0.8125, 1.0, 0.7813, 0.7809, 0.8125, 0.7809, 0.8125, 1.0, 0.7812, 1.0, 0.7812, 1.0, 0.8125, 1.0, 0.8125, 1.0, 0.7813, 1.0, 0.75, 0.7809, 0.7813, 0.7809, 0.7812, 1.0, 0.75, 1.0, 0.75, 1.0, 0.7812, 1.0, 0.7813, 1.0, 0.75, 1.0, 0.7188, 0.7809, 0.75, 0.7809, 0.75, 1.0, 0.7188, 1.0, 0.7188, 1.0, 0.75, 1.0, 0.75, 1.0, 0.7188, 1.0, 0.6875, 0.7809, 0.7188, 0.7809, 0.7188, 1.0, 0.6875, 1.0, 0.6875, 1.0, 0.7188, 1.0, 0.7188, 1.0, 0.6875, 1.0, 0.6563, 0.7809, 0.6875, 0.7809, 0.6875, 1.0, 0.6562, 1.0, 0.6562, 1.0, 0.6875, 1.0, 0.6875, 1.0, 0.6562, 1.0, 0.625, 0.7809, 0.6563, 0.7809, 0.6562, 1.0, 0.625, 1.0, 0.625, 1.0, 0.6562, 1.0, 0.6562, 1.0, 0.625, 1.0, 0.5938, 0.7809, 0.625, 0.7809, 0.625, 1.0, 0.5938, 1.0, 0.5938, 1.0, 0.625, 1.0, 0.625, 1.0, 0.5938, 1.0, 0.5625, 0.7809, 0.5938, 0.7809, 0.5938, 1.0, 0.5625, 1.0, 0.5625, 1.0, 0.5938, 1.0, 0.5938, 1.0, 0.5625, 1.0, 0.5312, 0.7809, 0.5625, 0.7809, 0.5625, 1.0, 0.5313, 1.0, 0.5313, 1.0, 0.5625, 1.0, 0.5625, 1.0, 0.5312, 1.0, 0.5, 0.7809, 0.5312, 0.7809, 0.5313, 1.0, 0.5, 1.0, 0.5, 1.0, 0.5313, 1.0, 0.5312, 1.0, 0.5, 1.0, 0.4688, 0.7809, 0.5, 0.7809, 0.5, 1.0, 0.4688, 1.0, 0.4688, 1.0, 0.5, 1.0, 0.5, 1.0, 0.4687, 1.0, 0.4375, 0.7809, 0.4688, 0.7809, 0.4688, 1.0, 0.4375, 1.0, 0.4375, 1.0, 0.4688, 1.0, 0.4687, 1.0, 0.4375, 1.0, 0.4062, 0.7809, 0.4375, 0.7809, 0.4375, 1.0, 0.4062, 1.0, 0.4062, 1.0, 0.4375, 1.0, 0.4375, 1.0, 0.4062, 1.0, 0.375, 0.7809, 0.4062, 0.7809, 0.4062, 1.0, 0.375, 1.0, 0.375, 1.0, 0.4062, 1.0, 0.4062, 1.0, 0.375, 1.0, 0.3437, 0.7809, 0.375, 0.7809, 0.375, 1.0, 0.3438, 1.0, 0.3438, 1.0, 0.375, 1.0, 0.375, 1.0, 0.3438, 1.0, 0.3125, 0.7809, 0.3437, 0.7809, 0.3438, 1.0, 0.3125, 1.0, 0.3125, 1.0, 0.3438, 1.0, 0.3438, 1.0, 0.3125, 1.0, 0.2813, 0.7809, 0.3125, 0.7809, 0.3125, 1.0, 0.2812, 1.0, 0.2812, 1.0, 0.3125, 1.0, 0.3125, 1.0, 0.2813, 1.0, 0.25, 0.7809, 0.2813, 0.7809, 0.2812, 1.0, 0.25, 1.0, 0.25, 1.0, 0.2812, 1.0, 0.2813, 1.0, 0.25, 1.0, 0.2187, 0.7809, 0.25, 0.7809, 0.25, 1.0, 0.2188, 1.0, 0.2188, 1.0, 0.25, 1.0, 0.25, 1.0, 0.2187, 1.0, 0.1875, 0.7809, 0.2187, 0.7809, 0.2188, 1.0, 0.1875, 1.0, 0.1875, 1.0, 0.2188, 1.0, 0.2187, 1.0, 0.1875, 1.0, 0.1562, 0.7809, 0.1875, 0.7809, 0.1875, 1.0, 0.1562, 1.0, 0.1562, 1.0, 0.1875, 1.0, 0.1875, 1.0, 0.1562, 1.0, 0.125, 0.7809, 0.1562, 0.7809, 0.1562, 1.0, 0.125, 1.0, 0.125, 1.0, 0.1562, 1.0, 0.1562, 1.0, 0.125, 1.0, 0.09375, 0.7809, 0.125, 0.7809, 0.125, 1.0, 0.09375, 1.0, 0.09375, 1.0, 0.125, 1.0, 0.125, 1.0, 0.09375, 1.0, 0.0625, 0.7809, 0.09375, 0.7809, 0.09375, 1.0, 0.0625, 1.0, 0.0625, 1.0, 0.09375, 1.0, 0.09375, 1.0, 0.0625, 1.0, 0.03125, 0.7809, 0.0625, 0.7809, 0.0625, 1.0, 0.03125, 1.0, 0.03125, 1.0, 0.0625, 1.0, 0.0625, 1.0, 0.03125, 1.0, 0.0, 0.7809, 0.03125, 0.7809, 0.03125, 1.0, 0.0, 1.0, 0.0, 1.0, 0.03125, 1.0, 0.03125, 1.0, 0.0, 1.0, 0.9687, 1.0, 1.0, 1.0, 1.0, 1.0, 0.9688, 1.0, 1.0, 0.5, 1.0, 0.7809, 0.9688, 0.7809, 0.9688, 0.5, 0.03125, 0.5, 0.03125, 0.7809, 0.0, 0.7809, 0.0, 0.5, 0.0, 1.0, 0.03125, 1.0, 0.03125, 1.0, 0.0, 1.0, 0.9688, 0.5, 0.9688, 0.7809, 0.9375, 0.7809, 0.9375, 0.5, 0.9375, 1.0, 0.9687, 1.0, 0.9688, 1.0, 0.9375, 1.0, 0.9375, 0.5, 0.9375, 0.7809, 0.9062, 0.7809, 0.9062, 0.5, 0.9062, 1.0, 0.9375, 1.0, 0.9375, 1.0, 0.9062, 1.0, 0.9062, 0.5, 0.9062, 0.7809, 0.875, 0.7809, 0.875, 0.5, 0.875, 1.0, 0.9062, 1.0, 0.9062, 1.0, 0.875, 1.0, 0.875, 0.5, 0.875, 0.7809, 0.8438, 0.7809, 0.8438, 0.5, 0.8438, 1.0, 0.875, 1.0, 0.875, 1.0, 0.8437, 1.0, 0.8438, 0.5, 0.8438, 0.7809, 0.8125, 0.7809, 0.8125, 0.5, 0.8125, 1.0, 0.8438, 1.0, 0.8437, 1.0, 0.8125, 1.0, 0.8125, 0.5, 0.8125, 0.7809, 0.7813, 0.7809, 0.7812, 0.5, 0.7813, 1.0, 0.8125, 1.0, 0.8125, 1.0, 0.7813, 1.0, 0.7812, 0.5, 0.7813, 0.7809, 0.75, 0.7809, 0.75, 0.5, 0.75, 1.0, 0.7813, 1.0, 0.7813, 1.0, 0.75, 1.0, 0.75, 0.5, 0.75, 0.7809, 0.7188, 0.7809, 0.7188, 0.5, 0.7188, 1.0, 0.75, 1.0, 0.75, 1.0, 0.7188, 1.0, 0.7188, 0.5, 0.7188, 0.7809, 0.6875, 0.7809, 0.6875, 0.5, 0.6875, 1.0, 0.7188, 1.0, 0.7188, 1.0, 0.6875, 1.0, 0.6875, 0.5, 0.6875, 0.7809, 0.6563, 0.7809, 0.6562, 0.5, 0.6562, 1.0, 0.6875, 1.0, 0.6875, 1.0, 0.6562, 1.0, 0.6562, 0.5, 0.6563, 0.7809, 0.625, 0.7809, 0.625, 0.5, 0.625, 1.0, 0.6562, 1.0, 0.6562, 1.0, 0.625, 1.0, 0.625, 0.5, 0.625, 0.7809, 0.5938, 0.7809, 0.5938, 0.5, 0.5938, 1.0, 0.625, 1.0, 0.625, 1.0, 0.5938, 1.0, 0.5938, 0.5, 0.5938, 0.7809, 0.5625, 0.7809, 0.5625, 0.5, 0.5625, 1.0, 0.5938, 1.0, 0.5938, 1.0, 0.5625, 1.0, 0.5625, 0.5, 0.5625, 0.7809, 0.5312, 0.7809, 0.5312, 0.5, 0.5312, 1.0, 0.5625, 1.0, 0.5625, 1.0, 0.5312, 1.0, 0.5312, 0.5, 0.5312, 0.7809, 0.5, 0.7809, 0.5, 0.5, 0.5, 1.0, 0.5312, 1.0, 0.5312, 1.0, 0.5, 1.0, 0.5, 0.5, 0.5, 0.7809, 0.4688, 0.7809, 0.4688, 0.5, 0.4687, 1.0, 0.5, 1.0, 0.5, 1.0, 0.4687, 1.0, 0.4688, 0.5, 0.4688, 0.7809, 0.4375, 0.7809, 0.4375, 0.5, 0.4375, 1.0, 0.4687, 1.0, 0.4687, 1.0, 0.4375, 1.0, 0.4375, 0.5, 0.4375, 0.7809, 0.4062, 0.7809, 0.4062, 0.5, 0.4062, 1.0, 0.4375, 1.0, 0.4375, 1.0, 0.4062, 1.0, 0.4062, 0.5, 0.4062, 0.7809, 0.375, 0.7809, 0.375, 0.5, 0.375, 1.0, 0.4062, 1.0, 0.4062, 1.0, 0.375, 1.0, 0.375, 0.5, 0.375, 0.7809, 0.3437, 0.7809, 0.3438, 0.5, 0.3438, 1.0, 0.375, 1.0, 0.375, 1.0, 0.3438, 1.0, 0.3438, 0.5, 0.3437, 0.7809, 0.3125, 0.7809, 0.3125, 0.5, 0.3125, 1.0, 0.3438, 1.0, 0.3438, 1.0, 0.3125, 1.0, 0.3125, 0.5, 0.3125, 0.7809, 0.2813, 0.7809, 0.2812, 0.5, 0.2813, 1.0, 0.3125, 1.0, 0.3125, 1.0, 0.2812, 1.0, 0.2812, 0.5, 0.2813, 0.7809, 0.25, 0.7809, 0.25, 0.5, 0.25, 1.0, 0.2813, 1.0, 0.2812, 1.0, 0.25, 1.0, 0.25, 0.5, 0.25, 0.7809, 0.2187, 0.7809, 0.2188, 0.5, 0.2187, 1.0, 0.25, 1.0, 0.25, 1.0, 0.2188, 1.0, 0.2188, 0.5, 0.2187, 0.7809, 0.1875, 0.7809, 0.1875, 0.5, 0.1875, 1.0, 0.2187, 1.0, 0.2188, 1.0, 0.1875, 1.0, 0.1875, 0.5, 0.1875, 0.7809, 0.1562, 0.7809, 0.1562, 0.5, 0.1562, 1.0, 0.1875, 1.0, 0.1875, 1.0, 0.1562, 1.0, 0.1562, 0.5, 0.1562, 0.7809, 0.125, 0.7809, 0.125, 0.5, 0.125, 1.0, 0.1562, 1.0, 0.1562, 1.0, 0.125, 1.0, 0.125, 0.5, 0.125, 0.7809, 0.09375, 0.7809, 0.09375, 0.5, 0.09375, 1.0, 0.125, 1.0, 0.125, 1.0, 0.09375, 1.0, 0.09375, 0.5, 0.09375, 0.7809, 0.0625, 0.7809, 0.0625, 0.5, 0.0625, 1.0, 0.09375, 1.0, 0.09375, 1.0, 0.0625, 1.0, 0.0625, 0.5, 0.0625, 0.7809, 0.03125, 0.7809, 0.03125, 0.5, 0.03125, 1.0, 0.0625, 1.0, 0.0625, 1.0, 0.03125, 1.0, 1.0, 1.0, 0.9688, 1.0, 0.9688, 1.0, 1.0, 1.0, 1.0, 1.0, 0.9688, 1.0, 0.9688, 1.0, 1.0, 1.0, 0.9688, 1.0, 0.9375, 1.0, 0.9375, 1.0, 0.9688, 1.0, 0.9688, 1.0, 0.9375, 1.0, 0.9375, 1.0, 0.9688, 1.0, 0.9375, 1.0, 0.9063, 1.0, 0.9062, 1.0, 0.9375, 1.0, 0.9375, 1.0, 0.9062, 1.0, 0.9062, 1.0, 0.9375, 1.0, 0.9063, 1.0, 0.875, 1.0, 0.875, 1.0, 0.9062, 1.0, 0.9062, 1.0, 0.875, 1.0, 0.875, 1.0, 0.9062, 1.0, 0.875, 1.0, 0.8437, 1.0, 0.8438, 1.0, 0.875, 1.0, 0.875, 1.0, 0.8438, 1.0, 0.8438, 1.0, 0.875, 1.0, 0.8437, 1.0, 0.8125, 1.0, 0.8125, 1.0, 0.8438, 1.0, 0.8438, 1.0, 0.8125, 1.0, 0.8125, 1.0, 0.8438, 1.0, 0.8125, 1.0, 0.7812, 1.0, 0.7812, 1.0, 0.8125, 1.0, 0.8125, 1.0, 0.7812, 1.0, 0.7812, 1.0, 0.8125, 1.0, 0.7812, 1.0, 0.75, 1.0, 0.75, 1.0, 0.7812, 1.0, 0.7812, 1.0, 0.75, 1.0, 0.75, 1.0, 0.7812, 1.0, 0.75, 1.0, 0.7188, 1.0, 0.7188, 1.0, 0.75, 1.0, 0.75, 1.0, 0.7188, 1.0, 0.7187, 1.0, 0.75, 1.0, 0.7188, 1.0, 0.6875, 1.0, 0.6875, 1.0, 0.7188, 1.0, 0.7188, 1.0, 0.6875, 1.0, 0.6875, 1.0, 0.7187, 1.0, 0.6875, 1.0, 0.6562, 1.0, 0.6563, 1.0, 0.6875, 1.0, 0.6875, 1.0, 0.6563, 1.0, 0.6563, 1.0, 0.6875, 1.0, 0.6562, 1.0, 0.625, 1.0, 0.625, 1.0, 0.6563, 1.0, 0.6563, 1.0, 0.625, 1.0, 0.625, 1.0, 0.6563, 1.0, 0.625, 1.0, 0.5938, 1.0, 0.5938, 1.0, 0.625, 1.0, 0.625, 1.0, 0.5938, 1.0, 0.5938, 1.0, 0.625, 1.0, 0.5938, 1.0, 0.5625, 1.0, 0.5625, 1.0, 0.5938, 1.0, 0.5938, 1.0, 0.5625, 1.0, 0.5625, 1.0, 0.5938, 1.0, 0.5625, 1.0, 0.5312, 1.0, 0.5312, 1.0, 0.5625, 1.0, 0.5625, 1.0, 0.5312, 1.0, 0.5312, 1.0, 0.5625, 1.0, 0.5312, 1.0, 0.5, 1.0, 0.5, 1.0, 0.5312, 1.0, 0.5312, 1.0, 0.5, 1.0, 0.5, 1.0, 0.5312, 1.0, 0.5, 1.0, 0.4687, 1.0, 0.4687, 1.0, 0.5, 1.0, 0.5, 1.0, 0.4687, 1.0, 0.4688, 1.0, 0.5, 1.0, 0.4687, 1.0, 0.4375, 1.0, 0.4375, 1.0, 0.4687, 1.0, 0.4687, 1.0, 0.4375, 1.0, 0.4375, 1.0, 0.4688, 1.0, 0.4375, 1.0, 0.4063, 1.0, 0.4062, 1.0, 0.4375, 1.0, 0.4375, 1.0, 0.4062, 1.0, 0.4062, 1.0, 0.4375, 1.0, 0.4063, 1.0, 0.375, 1.0, 0.375, 1.0, 0.4062, 1.0, 0.4062, 1.0, 0.375, 1.0, 0.375, 1.0, 0.4062, 1.0, 0.375, 1.0, 0.3437, 1.0, 0.3437, 1.0, 0.375, 1.0, 0.375, 1.0, 0.3437, 1.0, 0.3437, 1.0, 0.375, 1.0, 0.3437, 1.0, 0.3125, 1.0, 0.3125, 1.0, 0.3437, 1.0, 0.3437, 1.0, 0.3125, 1.0, 0.3125, 1.0, 0.3437, 1.0, 0.3125, 1.0, 0.2813, 1.0, 0.2813, 1.0, 0.3125, 1.0, 0.3125, 1.0, 0.2813, 1.0, 0.2813, 1.0, 0.3125, 1.0, 0.2813, 1.0, 0.25, 1.0, 0.25, 1.0, 0.2813, 1.0, 0.2813, 1.0, 0.25, 1.0, 0.25, 1.0, 0.2813, 1.0, 0.25, 1.0, 0.2188, 1.0, 0.2187, 1.0, 0.25, 1.0, 0.25, 1.0, 0.2187, 1.0, 0.2188, 1.0, 0.25, 1.0, 0.2188, 1.0, 0.1875, 1.0, 0.1875, 1.0, 0.2187, 1.0, 0.2187, 1.0, 0.1875, 1.0, 0.1875, 1.0, 0.2188, 1.0, 0.1875, 1.0, 0.1562, 1.0, 0.1562, 1.0, 0.1875, 1.0, 0.1875, 1.0, 0.1562, 1.0, 0.1562, 1.0, 0.1875, 1.0, 0.1562, 1.0, 0.125, 1.0, 0.125, 1.0, 0.1562, 1.0, 0.1562, 1.0, 0.125, 1.0, 0.125, 1.0, 0.1562, 1.0, 0.125, 1.0, 0.09375, 1.0, 0.09375, 1.0, 0.125, 1.0, 0.125, 1.0, 0.09375, 1.0, 0.09375, 1.0, 0.125, 1.0, 0.09375, 1.0, 0.0625, 1.0, 0.0625, 1.0, 0.09375, 1.0, 0.09375, 1.0, 0.0625, 1.0, 0.0625, 1.0, 0.09375, 1.0, 0.0625, 1.0, 0.03125, 1.0, 0.03125, 1.0, 0.0625, 1.0, 0.0625, 1.0, 0.03125, 1.0, 0.03125, 1.0, 0.0625, 1.0, 0.03125, 1.0, 0.0, 1.0, 0.0, 1.0, 0.03125, 1.0, 0.03125, 1.0, 0.0, 1.0, 0.0, 1.0, 0.03125, 1.0, 0.9688, 1.0, 1.0, 1.0, 1.0, 1.0, 0.9688, 1.0, 1.0, 1.0, 0.9688, 1.0, 0.9688, 1.0, 1.0, 1.0, 0.03125, 1.0, 0.0, 1.0, 0.0, 1.0, 0.03125, 1.0, 0.0, 1.0, 0.03125, 1.0, 0.03125, 1.0, 0.0, 1.0, 0.9688, 1.0, 0.9375, 1.0, 0.9375, 1.0, 0.9688, 1.0, 0.9375, 1.0, 0.9688, 1.0, 0.9688, 1.0, 0.9375, 1.0, 0.9375, 1.0, 0.9062, 1.0, 0.9062, 1.0, 0.9375, 1.0, 0.9063, 1.0, 0.9375, 1.0, 0.9375, 1.0, 0.9062, 1.0, 0.9062, 1.0, 0.875, 1.0, 0.875, 1.0, 0.9062, 1.0, 0.875, 1.0, 0.9063, 1.0, 0.9062, 1.0, 0.875, 1.0, 0.875, 1.0, 0.8438, 1.0, 0.8437, 1.0, 0.875, 1.0, 0.8437, 1.0, 0.875, 1.0, 0.875, 1.0, 0.8437, 1.0, 0.8438, 1.0, 0.8125, 1.0, 0.8125, 1.0, 0.8437, 1.0, 0.8125, 1.0, 0.8437, 1.0, 0.8437, 1.0, 0.8125, 1.0, 0.8125, 1.0, 0.7812, 1.0, 0.7813, 1.0, 0.8125, 1.0, 0.7812, 1.0, 0.8125, 1.0, 0.8125, 1.0, 0.7812, 1.0, 0.7812, 1.0, 0.75, 1.0, 0.75, 1.0, 0.7813, 1.0, 0.75, 1.0, 0.7812, 1.0, 0.7812, 1.0, 0.75, 1.0, 0.75, 1.0, 0.7187, 1.0, 0.7188, 1.0, 0.75, 1.0, 0.7188, 1.0, 0.75, 1.0, 0.75, 1.0, 0.7188, 1.0, 0.7187, 1.0, 0.6875, 1.0, 0.6875, 1.0, 0.7188, 1.0, 0.6875, 1.0, 0.7188, 1.0, 0.7188, 1.0, 0.6875, 1.0, 0.6875, 1.0, 0.6563, 1.0, 0.6562, 1.0, 0.6875, 1.0, 0.6562, 1.0, 0.6875, 1.0, 0.6875, 1.0, 0.6562, 1.0, 0.6563, 1.0, 0.625, 1.0, 0.625, 1.0, 0.6562, 1.0, 0.625, 1.0, 0.6562, 1.0, 0.6562, 1.0, 0.625, 1.0, 0.625, 1.0, 0.5938, 1.0, 0.5938, 1.0, 0.625, 1.0, 0.5938, 1.0, 0.625, 1.0, 0.625, 1.0, 0.5937, 1.0, 0.5938, 1.0, 0.5625, 1.0, 0.5625, 1.0, 0.5938, 1.0, 0.5625, 1.0, 0.5938, 1.0, 0.5937, 1.0, 0.5625, 1.0, 0.5625, 1.0, 0.5312, 1.0, 0.5312, 1.0, 0.5625, 1.0, 0.5312, 1.0, 0.5625, 1.0, 0.5625, 1.0, 0.5313, 1.0, 0.5312, 1.0, 0.5, 1.0, 0.5, 1.0, 0.5312, 1.0, 0.5, 1.0, 0.5312, 1.0, 0.5313, 1.0, 0.5, 1.0, 0.5, 1.0, 0.4688, 1.0, 0.4687, 1.0, 0.5, 1.0, 0.4687, 1.0, 0.5, 1.0, 0.5, 1.0, 0.4687, 1.0, 0.4688, 1.0, 0.4375, 1.0, 0.4375, 1.0, 0.4687, 1.0, 0.4375, 1.0, 0.4687, 1.0, 0.4687, 1.0, 0.4375, 1.0, 0.4375, 1.0, 0.4062, 1.0, 0.4062, 1.0, 0.4375, 1.0, 0.4063, 1.0, 0.4375, 1.0, 0.4375, 1.0, 0.4063, 1.0, 0.4062, 1.0, 0.375, 1.0, 0.375, 1.0, 0.4062, 1.0, 0.375, 1.0, 0.4063, 1.0, 0.4063, 1.0, 0.375, 1.0, 0.375, 1.0, 0.3437, 1.0, 0.3438, 1.0, 0.375, 1.0, 0.3437, 1.0, 0.375, 1.0, 0.375, 1.0, 0.3438, 1.0, 0.3437, 1.0, 0.3125, 1.0, 0.3125, 1.0, 0.3438, 1.0, 0.3125, 1.0, 0.3437, 1.0, 0.3438, 1.0, 0.3125, 1.0, 0.3125, 1.0, 0.2813, 1.0, 0.2812, 1.0, 0.3125, 1.0, 0.2813, 1.0, 0.3125, 1.0, 0.3125, 1.0, 0.2812, 1.0, 0.2813, 1.0, 0.25, 1.0, 0.25, 1.0, 0.2812, 1.0, 0.25, 1.0, 0.2813, 1.0, 0.2812, 1.0, 0.25, 1.0, 0.25, 1.0, 0.2188, 1.0, 0.2188, 1.0, 0.25, 1.0, 0.2188, 1.0, 0.25, 1.0, 0.25, 1.0, 0.2188, 1.0, 0.2188, 1.0, 0.1875, 1.0, 0.1875, 1.0, 0.2188, 1.0, 0.1875, 1.0, 0.2188, 1.0, 0.2188, 1.0, 0.1875, 1.0, 0.1875, 1.0, 0.1562, 1.0, 0.1562, 1.0, 0.1875, 1.0, 0.1562, 1.0, 0.1875, 1.0, 0.1875, 1.0, 0.1562, 1.0, 0.1562, 1.0, 0.125, 1.0, 0.125, 1.0, 0.1562, 1.0, 0.125, 1.0, 0.1562, 1.0, 0.1562, 1.0, 0.125, 1.0, 0.125, 1.0, 0.09375, 1.0, 0.09375, 1.0, 0.125, 1.0, 0.09375, 1.0, 0.125, 1.0, 0.125, 1.0, 0.09375, 1.0, 0.09375, 1.0, 0.0625, 1.0, 0.0625, 1.0, 0.09375, 1.0, 0.0625, 1.0, 0.09375, 1.0, 0.09375, 1.0, 0.0625, 1.0, 0.0625, 1.0, 0.03125, 1.0, 0.03125, 1.0, 0.0625, 1.0, 0.03125, 1.0, 0.0625, 1.0, 0.0625, 1.0, 0.03125, 1.0])
me_cylinder_001.materials.append(mat_material_001)
me_cylinder_001.materials.append(mat_material_002)
me_cylinder_001.update()

# ---- objects
ob_cylinder = bpy.data.objects.new('Cylinder', me_cylinder_001)

# ---- transforms, parenting, visibility, modifiers, constraints
ob_cylinder.location = (0.0, 0.0, 0.0)
_m = ob_cylinder.modifiers.new('Smooth by Angle', 'NODES')
_m.node_group = ng_smooth_by_angle
_m.use_pin_to_last = True
_m.show_group_selector = False

# ---- collection membership
col_collection.objects.link(ob_cylinder)

# ---- scene / render settings (as saved in the file)
scene.frame_start = 1; scene.frame_end = 250; scene.frame_set(1)
scene.render.engine = 'BLENDER_EEVEE_NEXT'
bpy.context.view_layer.update()

# ---- added for rendering (the .blend has no active camera and no usable light): camera, sun
cam_auto = bpy.data.cameras.new('AutoCamera')
cam_auto.lens = 50.0
cam_auto.sensor_width = 36.0
cam_auto.clip_end = 1000.0
ob_auto_camera = bpy.data.objects.new('AutoCamera', cam_auto)
scene.collection.objects.link(ob_auto_camera)
ob_auto_camera.location = (4.43925, -5.3271, 3.59115)
ob_auto_camera.rotation_euler = (1.09748, -7.21219e-08, 0.694738)
scene.camera = ob_auto_camera
light_auto_sun = bpy.data.lights.new('AutoSun', 'SUN')
light_auto_sun.energy = 3.0
light_auto_sun.angle = 0.0523599
ob_auto_sun = bpy.data.objects.new('AutoSun', light_auto_sun)
scene.collection.objects.link(ob_auto_sun)
ob_auto_sun.rotation_euler = (0.872665, 0.174533, 0.523599)
bpy.context.view_layer.update()
